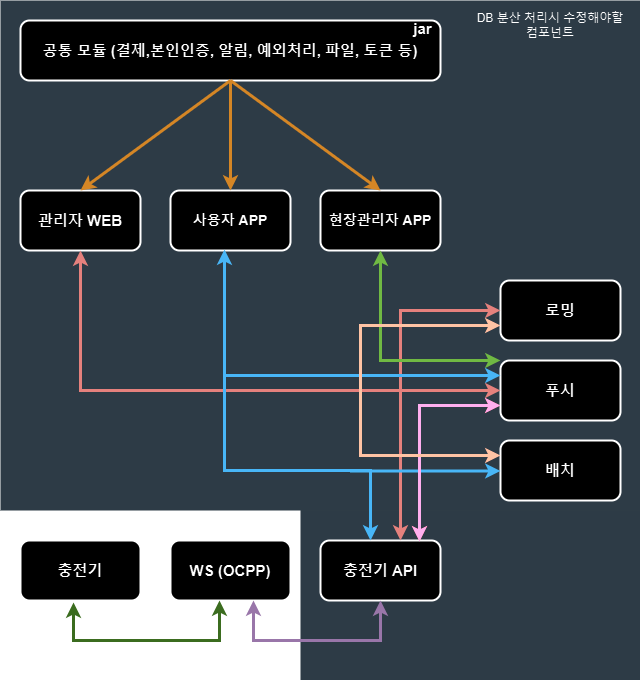

The diagram above was exported from draw.io. Its source (the exported page's mxGraphModel, read from the mxfile embedded in the PNG):
<mxGraphModel dx="1434" dy="738" grid="1" gridSize="10" guides="1" tooltips="1" connect="1" arrows="1" fold="1" page="1" pageScale="1" pageWidth="827" pageHeight="1169" math="0" shadow="0">
  <root>
    <mxCell id="0" />
    <mxCell id="1" parent="0" />
    <mxCell id="q5aQBRAd52QJrCsxOLRJ-17" value="" style="rounded=0;whiteSpace=wrap;html=1;fillColor=#bac8d3;strokeColor=none;" vertex="1" parent="1">
      <mxGeometry x="390" y="210" width="340" height="510" as="geometry" />
    </mxCell>
    <mxCell id="q5aQBRAd52QJrCsxOLRJ-16" value="" style="rounded=0;whiteSpace=wrap;html=1;fillColor=#bac8d3;strokeColor=none;" vertex="1" parent="1">
      <mxGeometry x="90" y="40" width="640" height="510" as="geometry" />
    </mxCell>
    <mxCell id="YwIvdW1d9K_CNOb6lgNt-1" value="&lt;font style=&quot;font-size: 15px;&quot;&gt;&lt;b&gt;관리자 WEB&lt;/b&gt;&lt;/font&gt;" style="rounded=1;whiteSpace=wrap;html=1;strokeWidth=2;" parent="1" vertex="1">
      <mxGeometry x="110" y="230" width="120" height="60" as="geometry" />
    </mxCell>
    <mxCell id="YwIvdW1d9K_CNOb6lgNt-2" value="&lt;b&gt;&lt;font style=&quot;font-size: 14px;&quot;&gt;사용자 APP&lt;/font&gt;&lt;/b&gt;" style="rounded=1;whiteSpace=wrap;html=1;strokeWidth=2;" parent="1" vertex="1">
      <mxGeometry x="260" y="230" width="120" height="60" as="geometry" />
    </mxCell>
    <mxCell id="YwIvdW1d9K_CNOb6lgNt-3" value="&lt;b&gt;&lt;font style=&quot;font-size: 14px;&quot;&gt;현장관리자 APP&lt;/font&gt;&lt;/b&gt;" style="rounded=1;whiteSpace=wrap;html=1;strokeWidth=2;" parent="1" vertex="1">
      <mxGeometry x="410" y="230" width="120" height="60" as="geometry" />
    </mxCell>
    <mxCell id="YwIvdW1d9K_CNOb6lgNt-4" value="&lt;font style=&quot;font-size: 15px;&quot;&gt;&lt;b&gt;로밍&lt;/b&gt;&lt;/font&gt;" style="rounded=1;whiteSpace=wrap;html=1;strokeWidth=2;" parent="1" vertex="1">
      <mxGeometry x="590" y="320" width="120" height="60" as="geometry" />
    </mxCell>
    <mxCell id="YwIvdW1d9K_CNOb6lgNt-5" value="&lt;font style=&quot;font-size: 15px;&quot;&gt;&lt;b&gt;푸시&lt;/b&gt;&lt;/font&gt;" style="rounded=1;whiteSpace=wrap;html=1;strokeWidth=2;" parent="1" vertex="1">
      <mxGeometry x="590" y="400" width="120" height="60" as="geometry" />
    </mxCell>
    <mxCell id="YwIvdW1d9K_CNOb6lgNt-6" value="&lt;font style=&quot;font-size: 15px;&quot;&gt;&lt;b&gt;배치&lt;/b&gt;&lt;/font&gt;" style="rounded=1;whiteSpace=wrap;html=1;strokeWidth=2;" parent="1" vertex="1">
      <mxGeometry x="590" y="480" width="120" height="60" as="geometry" />
    </mxCell>
    <mxCell id="YwIvdW1d9K_CNOb6lgNt-7" value="&lt;b&gt;&lt;font style=&quot;font-size: 15px;&quot;&gt;WS (OCPP)&lt;/font&gt;&lt;/b&gt;" style="rounded=1;whiteSpace=wrap;html=1;strokeWidth=2;" parent="1" vertex="1">
      <mxGeometry x="260" y="580" width="120" height="60" as="geometry" />
    </mxCell>
    <mxCell id="YwIvdW1d9K_CNOb6lgNt-8" value="&lt;font style=&quot;font-size: 15px;&quot;&gt;&lt;b&gt;충전기 API&lt;/b&gt;&lt;/font&gt;" style="rounded=1;whiteSpace=wrap;html=1;strokeWidth=2;" parent="1" vertex="1">
      <mxGeometry x="410" y="580" width="120" height="60" as="geometry" />
    </mxCell>
    <mxCell id="YwIvdW1d9K_CNOb6lgNt-10" value="&lt;b&gt;&lt;font style=&quot;font-size: 15px;&quot;&gt;충전기&lt;/font&gt;&lt;/b&gt;" style="rounded=1;whiteSpace=wrap;html=1;strokeWidth=2;" parent="1" vertex="1">
      <mxGeometry x="110" y="580" width="120" height="60" as="geometry" />
    </mxCell>
    <mxCell id="YwIvdW1d9K_CNOb6lgNt-12" value="" style="endArrow=classic;startArrow=classic;html=1;rounded=0;entryX=0.5;entryY=1;entryDx=0;entryDy=0;exitX=0;exitY=0.5;exitDx=0;exitDy=0;fillColor=#f8cecc;strokeColor=#b85450;strokeWidth=3;" parent="1" source="YwIvdW1d9K_CNOb6lgNt-5" target="YwIvdW1d9K_CNOb6lgNt-1" edge="1">
      <mxGeometry width="50" height="50" relative="1" as="geometry">
        <mxPoint x="380" y="490" as="sourcePoint" />
        <mxPoint x="430" y="440" as="targetPoint" />
        <Array as="points">
          <mxPoint x="170" y="430" />
        </Array>
      </mxGeometry>
    </mxCell>
    <mxCell id="YwIvdW1d9K_CNOb6lgNt-13" value="" style="endArrow=classic;html=1;rounded=0;entryX=0.5;entryY=0;entryDx=0;entryDy=0;fillColor=#f8cecc;strokeColor=#b85450;strokeWidth=3;" parent="1" edge="1">
      <mxGeometry width="50" height="50" relative="1" as="geometry">
        <mxPoint x="490" y="430" as="sourcePoint" />
        <mxPoint x="490" y="580" as="targetPoint" />
      </mxGeometry>
    </mxCell>
    <mxCell id="YwIvdW1d9K_CNOb6lgNt-18" value="" style="endArrow=classic;startArrow=classic;html=1;rounded=0;entryX=0.5;entryY=1;entryDx=0;entryDy=0;exitX=0.5;exitY=1;exitDx=0;exitDy=0;fillColor=#e1d5e7;strokeColor=#9673a6;strokeWidth=3;" parent="1" target="YwIvdW1d9K_CNOb6lgNt-8" edge="1">
      <mxGeometry width="50" height="50" relative="1" as="geometry">
        <mxPoint x="343" y="640" as="sourcePoint" />
        <mxPoint x="481" y="640" as="targetPoint" />
        <Array as="points">
          <mxPoint x="343" y="680" />
          <mxPoint x="413" y="680" />
          <mxPoint x="470" y="680" />
        </Array>
      </mxGeometry>
    </mxCell>
    <mxCell id="YwIvdW1d9K_CNOb6lgNt-19" value="" style="endArrow=classic;startArrow=classic;html=1;rounded=0;entryX=0.5;entryY=1;entryDx=0;entryDy=0;exitX=0.442;exitY=1.033;exitDx=0;exitDy=0;fillColor=#d5e8d4;strokeColor=#82b366;exitPerimeter=0;strokeWidth=3;" parent="1" source="YwIvdW1d9K_CNOb6lgNt-10" edge="1">
      <mxGeometry width="50" height="50" relative="1" as="geometry">
        <mxPoint x="174" y="640" as="sourcePoint" />
        <mxPoint x="309" y="640" as="targetPoint" />
        <Array as="points">
          <mxPoint x="163" y="680" />
          <mxPoint x="229" y="680" />
          <mxPoint x="309" y="680" />
        </Array>
      </mxGeometry>
    </mxCell>
    <mxCell id="YwIvdW1d9K_CNOb6lgNt-21" value="" style="endArrow=classic;html=1;rounded=0;entryX=0;entryY=0.5;entryDx=0;entryDy=0;fillColor=#f8cecc;strokeColor=#b85450;strokeWidth=3;" parent="1" target="YwIvdW1d9K_CNOb6lgNt-4" edge="1">
      <mxGeometry width="50" height="50" relative="1" as="geometry">
        <mxPoint x="490" y="430" as="sourcePoint" />
        <mxPoint x="430" y="440" as="targetPoint" />
        <Array as="points">
          <mxPoint x="490" y="350" />
        </Array>
      </mxGeometry>
    </mxCell>
    <mxCell id="YwIvdW1d9K_CNOb6lgNt-22" value="" style="endArrow=classic;startArrow=classic;html=1;rounded=0;entryX=0.45;entryY=0.983;entryDx=0;entryDy=0;entryPerimeter=0;fillColor=#1ba1e2;strokeColor=#006EAF;strokeWidth=3;" parent="1" target="YwIvdW1d9K_CNOb6lgNt-2" edge="1">
      <mxGeometry width="50" height="50" relative="1" as="geometry">
        <mxPoint x="460" y="580" as="sourcePoint" />
        <mxPoint x="430" y="440" as="targetPoint" />
        <Array as="points">
          <mxPoint x="460" y="540" />
          <mxPoint x="460" y="510" />
          <mxPoint x="370" y="510" />
          <mxPoint x="314" y="510" />
          <mxPoint x="314" y="420" />
        </Array>
      </mxGeometry>
    </mxCell>
    <mxCell id="YwIvdW1d9K_CNOb6lgNt-23" value="" style="endArrow=classic;html=1;rounded=0;entryX=0;entryY=0.25;entryDx=0;entryDy=0;fillColor=#1ba1e2;strokeColor=#006EAF;strokeWidth=3;" parent="1" edge="1">
      <mxGeometry width="50" height="50" relative="1" as="geometry">
        <mxPoint x="440" y="510.5" as="sourcePoint" />
        <mxPoint x="590" y="510.5" as="targetPoint" />
      </mxGeometry>
    </mxCell>
    <mxCell id="YwIvdW1d9K_CNOb6lgNt-25" value="" style="endArrow=classic;startArrow=classic;html=1;rounded=0;entryX=0.5;entryY=1;entryDx=0;entryDy=0;fillColor=#60a917;strokeColor=#2D7600;strokeWidth=3;" parent="1" target="YwIvdW1d9K_CNOb6lgNt-3" edge="1">
      <mxGeometry width="50" height="50" relative="1" as="geometry">
        <mxPoint x="590" y="400" as="sourcePoint" />
        <mxPoint x="430" y="440" as="targetPoint" />
        <Array as="points">
          <mxPoint x="470" y="400" />
        </Array>
      </mxGeometry>
    </mxCell>
    <mxCell id="q5aQBRAd52QJrCsxOLRJ-2" value="" style="endArrow=classic;startArrow=classic;html=1;rounded=0;entryX=0;entryY=0.75;entryDx=0;entryDy=0;exitX=0.825;exitY=0.017;exitDx=0;exitDy=0;exitPerimeter=0;fillColor=#d80073;strokeColor=#A50040;strokeWidth=3;" edge="1" parent="1" source="YwIvdW1d9K_CNOb6lgNt-8" target="YwIvdW1d9K_CNOb6lgNt-5">
      <mxGeometry width="50" height="50" relative="1" as="geometry">
        <mxPoint x="380" y="490" as="sourcePoint" />
        <mxPoint x="430" y="440" as="targetPoint" />
        <Array as="points">
          <mxPoint x="509" y="445" />
        </Array>
      </mxGeometry>
    </mxCell>
    <mxCell id="q5aQBRAd52QJrCsxOLRJ-4" value="" style="endArrow=classic;html=1;rounded=0;entryX=0;entryY=0.25;entryDx=0;entryDy=0;fillColor=#1ba1e2;strokeColor=#006EAF;strokeWidth=3;" edge="1" parent="1" target="YwIvdW1d9K_CNOb6lgNt-5">
      <mxGeometry width="50" height="50" relative="1" as="geometry">
        <mxPoint x="313" y="415" as="sourcePoint" />
        <mxPoint x="583" y="415" as="targetPoint" />
      </mxGeometry>
    </mxCell>
    <mxCell id="q5aQBRAd52QJrCsxOLRJ-5" value="&lt;span style=&quot;font-size: 15px;&quot;&gt;&lt;b&gt;공통 모듈 (결제,본인인증, 알림, 예외처리, 파일, 토큰 등)&lt;/b&gt;&lt;/span&gt;" style="rounded=1;whiteSpace=wrap;html=1;strokeWidth=2;" vertex="1" parent="1">
      <mxGeometry x="110" y="60" width="420" height="60" as="geometry" />
    </mxCell>
    <mxCell id="q5aQBRAd52QJrCsxOLRJ-6" value="&lt;font style=&quot;font-size: 15px;&quot;&gt;&lt;b&gt;jar&lt;/b&gt;&lt;/font&gt;" style="text;html=1;align=center;verticalAlign=middle;resizable=0;points=[];autosize=1;strokeColor=none;fillColor=none;" vertex="1" parent="1">
      <mxGeometry x="492" y="53" width="40" height="30" as="geometry" />
    </mxCell>
    <mxCell id="q5aQBRAd52QJrCsxOLRJ-7" value="" style="endArrow=classic;html=1;rounded=0;exitX=0.5;exitY=1;exitDx=0;exitDy=0;entryX=0.5;entryY=0;entryDx=0;entryDy=0;strokeWidth=3;fillColor=#fad7ac;strokeColor=#b46504;" edge="1" parent="1" source="q5aQBRAd52QJrCsxOLRJ-5" target="YwIvdW1d9K_CNOb6lgNt-1">
      <mxGeometry width="50" height="50" relative="1" as="geometry">
        <mxPoint x="390" y="410" as="sourcePoint" />
        <mxPoint x="440" y="360" as="targetPoint" />
      </mxGeometry>
    </mxCell>
    <mxCell id="q5aQBRAd52QJrCsxOLRJ-8" value="" style="endArrow=classic;html=1;rounded=0;exitX=0.5;exitY=1;exitDx=0;exitDy=0;entryX=0.5;entryY=0;entryDx=0;entryDy=0;strokeWidth=3;fillColor=#fad7ac;strokeColor=#b46504;" edge="1" parent="1" source="q5aQBRAd52QJrCsxOLRJ-5" target="YwIvdW1d9K_CNOb6lgNt-2">
      <mxGeometry width="50" height="50" relative="1" as="geometry">
        <mxPoint x="340" y="110" as="sourcePoint" />
        <mxPoint x="180" y="240" as="targetPoint" />
      </mxGeometry>
    </mxCell>
    <mxCell id="q5aQBRAd52QJrCsxOLRJ-9" value="" style="endArrow=classic;html=1;rounded=0;exitX=0.5;exitY=1;exitDx=0;exitDy=0;entryX=0.5;entryY=0;entryDx=0;entryDy=0;strokeWidth=3;fillColor=#fad7ac;strokeColor=#b46504;" edge="1" parent="1" source="q5aQBRAd52QJrCsxOLRJ-5" target="YwIvdW1d9K_CNOb6lgNt-3">
      <mxGeometry width="50" height="50" relative="1" as="geometry">
        <mxPoint x="340" y="110" as="sourcePoint" />
        <mxPoint x="330" y="240" as="targetPoint" />
      </mxGeometry>
    </mxCell>
    <mxCell id="q5aQBRAd52QJrCsxOLRJ-11" value="" style="endArrow=classic;startArrow=classic;html=1;rounded=0;entryX=0;entryY=0.75;entryDx=0;entryDy=0;exitX=0;exitY=0.25;exitDx=0;exitDy=0;strokeWidth=3;fillColor=#a0522d;strokeColor=#6D1F00;" edge="1" parent="1" source="YwIvdW1d9K_CNOb6lgNt-6" target="YwIvdW1d9K_CNOb6lgNt-4">
      <mxGeometry width="50" height="50" relative="1" as="geometry">
        <mxPoint x="480" y="480" as="sourcePoint" />
        <mxPoint x="440" y="360" as="targetPoint" />
        <Array as="points">
          <mxPoint x="450" y="495" />
          <mxPoint x="450" y="365" />
        </Array>
      </mxGeometry>
    </mxCell>
    <mxCell id="q5aQBRAd52QJrCsxOLRJ-18" value="DB 분산 처리시 수정해야할 컴포넌트" style="text;html=1;align=center;verticalAlign=middle;whiteSpace=wrap;rounded=0;" vertex="1" parent="1">
      <mxGeometry x="560" y="50" width="160" height="30" as="geometry" />
    </mxCell>
  </root>
</mxGraphModel>